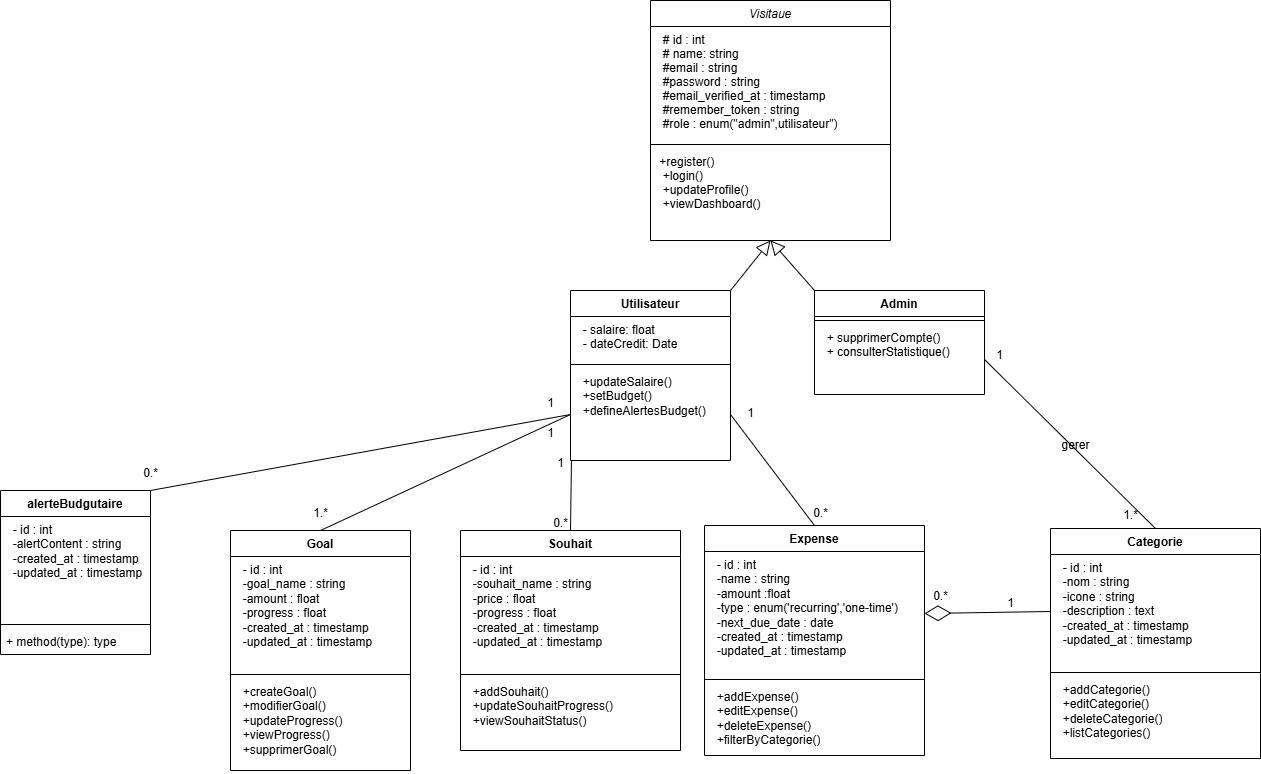

The diagram above was exported from draw.io. Its source (the exported page's mxGraphModel, read from the mxfile embedded in the PNG):
<mxGraphModel dx="2108" dy="1696" grid="1" gridSize="10" guides="1" tooltips="1" connect="1" arrows="1" fold="1" page="1" pageScale="1" pageWidth="827" pageHeight="1169" math="0" shadow="0">
  <root>
    <mxCell id="WIyWlLk6GJQsqaUBKTNV-0" />
    <mxCell id="WIyWlLk6GJQsqaUBKTNV-1" parent="WIyWlLk6GJQsqaUBKTNV-0" />
    <mxCell id="zkfFHV4jXpPFQw0GAbJ--0" value="Visitaue" style="swimlane;fontStyle=2;align=center;verticalAlign=top;childLayout=stackLayout;horizontal=1;startSize=26;horizontalStack=0;resizeParent=1;resizeLast=0;collapsible=1;marginBottom=0;rounded=0;shadow=0;strokeWidth=1;" parent="WIyWlLk6GJQsqaUBKTNV-1" vertex="1">
      <mxGeometry x="250" y="-10" width="240" height="240" as="geometry">
        <mxRectangle x="230" y="140" width="160" height="26" as="alternateBounds" />
      </mxGeometry>
    </mxCell>
    <mxCell id="zkfFHV4jXpPFQw0GAbJ--1" value="  # id : int&#10;  # name: string&#10;  #email : string&#10;  #password : string&#10;  #email_verified_at : timestamp&#10;  #remember_token : string  &#10;  #role : enum(&quot;admin&quot;,utilisateur&quot;)" style="text;align=left;verticalAlign=top;spacingLeft=4;spacingRight=4;overflow=hidden;rotatable=0;points=[[0,0.5],[1,0.5]];portConstraint=eastwest;" parent="zkfFHV4jXpPFQw0GAbJ--0" vertex="1">
      <mxGeometry y="26" width="240" height="114" as="geometry" />
    </mxCell>
    <mxCell id="zkfFHV4jXpPFQw0GAbJ--4" value="" style="line;html=1;strokeWidth=1;align=left;verticalAlign=middle;spacingTop=-1;spacingLeft=3;spacingRight=3;rotatable=0;labelPosition=right;points=[];portConstraint=eastwest;" parent="zkfFHV4jXpPFQw0GAbJ--0" vertex="1">
      <mxGeometry y="140" width="240" height="8" as="geometry" />
    </mxCell>
    <mxCell id="zkfFHV4jXpPFQw0GAbJ--5" value=" +register()&#10;  +login()&#10;  +updateProfile()&#10;  +viewDashboard()" style="text;align=left;verticalAlign=top;spacingLeft=4;spacingRight=4;overflow=hidden;rotatable=0;points=[[0,0.5],[1,0.5]];portConstraint=eastwest;" parent="zkfFHV4jXpPFQw0GAbJ--0" vertex="1">
      <mxGeometry y="148" width="240" height="72" as="geometry" />
    </mxCell>
    <mxCell id="sk_kL0BPLv8UVPOL87ut-1" value="Utilisateur" style="swimlane;fontStyle=1;align=center;verticalAlign=top;childLayout=stackLayout;horizontal=1;startSize=26;horizontalStack=0;resizeParent=1;resizeParentMax=0;resizeLast=0;collapsible=1;marginBottom=0;whiteSpace=wrap;html=1;" parent="WIyWlLk6GJQsqaUBKTNV-1" vertex="1">
      <mxGeometry x="170" y="280" width="160" height="170" as="geometry" />
    </mxCell>
    <mxCell id="sk_kL0BPLv8UVPOL87ut-2" value="&lt;div&gt;&amp;nbsp; - salaire: float&lt;/div&gt;&lt;div&gt;&amp;nbsp; - dateCredit: Date&lt;/div&gt;" style="text;strokeColor=none;fillColor=none;align=left;verticalAlign=top;spacingLeft=4;spacingRight=4;overflow=hidden;rotatable=0;points=[[0,0.5],[1,0.5]];portConstraint=eastwest;whiteSpace=wrap;html=1;" parent="sk_kL0BPLv8UVPOL87ut-1" vertex="1">
      <mxGeometry y="26" width="160" height="44" as="geometry" />
    </mxCell>
    <mxCell id="sk_kL0BPLv8UVPOL87ut-3" value="" style="line;strokeWidth=1;fillColor=none;align=left;verticalAlign=middle;spacingTop=-1;spacingLeft=3;spacingRight=3;rotatable=0;labelPosition=right;points=[];portConstraint=eastwest;strokeColor=inherit;" parent="sk_kL0BPLv8UVPOL87ut-1" vertex="1">
      <mxGeometry y="70" width="160" height="8" as="geometry" />
    </mxCell>
    <mxCell id="sk_kL0BPLv8UVPOL87ut-4" value="&lt;div&gt;&amp;nbsp; +updateSalaire()&lt;/div&gt;&lt;div&gt;&amp;nbsp; +setBudget()&lt;/div&gt;&lt;div&gt;&amp;nbsp; +defineAlertesBudget()&lt;/div&gt;" style="text;strokeColor=none;fillColor=none;align=left;verticalAlign=top;spacingLeft=4;spacingRight=4;overflow=hidden;rotatable=0;points=[[0,0.5],[1,0.5]];portConstraint=eastwest;whiteSpace=wrap;html=1;" parent="sk_kL0BPLv8UVPOL87ut-1" vertex="1">
      <mxGeometry y="78" width="160" height="92" as="geometry" />
    </mxCell>
    <mxCell id="sk_kL0BPLv8UVPOL87ut-5" value="Admin" style="swimlane;fontStyle=1;align=center;verticalAlign=top;childLayout=stackLayout;horizontal=1;startSize=26;horizontalStack=0;resizeParent=1;resizeParentMax=0;resizeLast=0;collapsible=1;marginBottom=0;whiteSpace=wrap;html=1;" parent="WIyWlLk6GJQsqaUBKTNV-1" vertex="1">
      <mxGeometry x="414" y="280" width="170" height="104" as="geometry" />
    </mxCell>
    <mxCell id="sk_kL0BPLv8UVPOL87ut-7" value="" style="line;strokeWidth=1;fillColor=none;align=left;verticalAlign=middle;spacingTop=-1;spacingLeft=3;spacingRight=3;rotatable=0;labelPosition=right;points=[];portConstraint=eastwest;strokeColor=inherit;" parent="sk_kL0BPLv8UVPOL87ut-5" vertex="1">
      <mxGeometry y="26" width="170" height="8" as="geometry" />
    </mxCell>
    <mxCell id="sk_kL0BPLv8UVPOL87ut-8" value="&lt;div&gt;&amp;nbsp; + supprimerCompte()&lt;/div&gt;&lt;div&gt;&amp;nbsp; + consulterStatistique()&lt;/div&gt;&lt;div&gt;&lt;br&gt;&lt;/div&gt;" style="text;strokeColor=none;fillColor=none;align=left;verticalAlign=top;spacingLeft=4;spacingRight=4;overflow=hidden;rotatable=0;points=[[0,0.5],[1,0.5]];portConstraint=eastwest;whiteSpace=wrap;html=1;" parent="sk_kL0BPLv8UVPOL87ut-5" vertex="1">
      <mxGeometry y="34" width="170" height="70" as="geometry" />
    </mxCell>
    <mxCell id="sk_kL0BPLv8UVPOL87ut-9" value="Expense" style="swimlane;fontStyle=1;align=center;verticalAlign=top;childLayout=stackLayout;horizontal=1;startSize=26;horizontalStack=0;resizeParent=1;resizeParentMax=0;resizeLast=0;collapsible=1;marginBottom=0;whiteSpace=wrap;html=1;" parent="WIyWlLk6GJQsqaUBKTNV-1" vertex="1">
      <mxGeometry x="304" y="515" width="220" height="230" as="geometry" />
    </mxCell>
    <mxCell id="sk_kL0BPLv8UVPOL87ut-10" value="&lt;div&gt;&amp;nbsp; - id : int&lt;/div&gt;&lt;div&gt;&lt;div&gt;&amp;nbsp; -name : string&lt;/div&gt;&lt;div&gt;&amp;nbsp; -amount :float&lt;/div&gt;&lt;div&gt;&amp;nbsp; -type : enum('recurring','one-time')&lt;/div&gt;&lt;div&gt;&lt;span style=&quot;background-color: transparent; color: light-dark(rgb(0, 0, 0), rgb(255, 255, 255));&quot;&gt;&amp;nbsp; -next_due_date : date&lt;/span&gt;&lt;/div&gt;&lt;div&gt;&amp;nbsp; -created_at : timestamp&lt;/div&gt;&lt;div&gt;&amp;nbsp; -updated_at : timestamp&lt;/div&gt;&lt;/div&gt;" style="text;strokeColor=none;fillColor=none;align=left;verticalAlign=top;spacingLeft=4;spacingRight=4;overflow=hidden;rotatable=0;points=[[0,0.5],[1,0.5]];portConstraint=eastwest;whiteSpace=wrap;html=1;" parent="sk_kL0BPLv8UVPOL87ut-9" vertex="1">
      <mxGeometry y="26" width="220" height="124" as="geometry" />
    </mxCell>
    <mxCell id="sk_kL0BPLv8UVPOL87ut-11" value="" style="line;strokeWidth=1;fillColor=none;align=left;verticalAlign=middle;spacingTop=-1;spacingLeft=3;spacingRight=3;rotatable=0;labelPosition=right;points=[];portConstraint=eastwest;strokeColor=inherit;" parent="sk_kL0BPLv8UVPOL87ut-9" vertex="1">
      <mxGeometry y="150" width="220" height="8" as="geometry" />
    </mxCell>
    <mxCell id="sk_kL0BPLv8UVPOL87ut-12" value="&lt;div&gt;&amp;nbsp; +addExpense()&lt;/div&gt;&lt;div&gt;&amp;nbsp; +editExpense()&lt;/div&gt;&lt;div&gt;&amp;nbsp; +deleteExpense()&lt;/div&gt;&lt;div&gt;&amp;nbsp; +filterByCategorie()&lt;/div&gt;" style="text;strokeColor=none;fillColor=none;align=left;verticalAlign=top;spacingLeft=4;spacingRight=4;overflow=hidden;rotatable=0;points=[[0,0.5],[1,0.5]];portConstraint=eastwest;whiteSpace=wrap;html=1;" parent="sk_kL0BPLv8UVPOL87ut-9" vertex="1">
      <mxGeometry y="158" width="220" height="72" as="geometry" />
    </mxCell>
    <mxCell id="sk_kL0BPLv8UVPOL87ut-13" value="Categorie" style="swimlane;fontStyle=1;align=center;verticalAlign=top;childLayout=stackLayout;horizontal=1;startSize=26;horizontalStack=0;resizeParent=1;resizeParentMax=0;resizeLast=0;collapsible=1;marginBottom=0;whiteSpace=wrap;html=1;" parent="WIyWlLk6GJQsqaUBKTNV-1" vertex="1">
      <mxGeometry x="650" y="518" width="210" height="230" as="geometry" />
    </mxCell>
    <mxCell id="sk_kL0BPLv8UVPOL87ut-14" value="&lt;div&gt;&amp;nbsp; - id : int&lt;/div&gt;&lt;div&gt;&lt;div&gt;&amp;nbsp; -nom : string&lt;/div&gt;&lt;div&gt;&amp;nbsp; -icone : string&lt;/div&gt;&lt;div&gt;&amp;nbsp; -description : text&lt;/div&gt;&lt;div&gt;&amp;nbsp; -created_at : timestamp&lt;/div&gt;&lt;div&gt;&amp;nbsp; -updated_at : timestamp&lt;/div&gt;&lt;/div&gt;" style="text;strokeColor=none;fillColor=none;align=left;verticalAlign=top;spacingLeft=4;spacingRight=4;overflow=hidden;rotatable=0;points=[[0,0.5],[1,0.5]];portConstraint=eastwest;whiteSpace=wrap;html=1;" parent="sk_kL0BPLv8UVPOL87ut-13" vertex="1">
      <mxGeometry y="26" width="210" height="114" as="geometry" />
    </mxCell>
    <mxCell id="sk_kL0BPLv8UVPOL87ut-15" value="" style="line;strokeWidth=1;fillColor=none;align=left;verticalAlign=middle;spacingTop=-1;spacingLeft=3;spacingRight=3;rotatable=0;labelPosition=right;points=[];portConstraint=eastwest;strokeColor=inherit;" parent="sk_kL0BPLv8UVPOL87ut-13" vertex="1">
      <mxGeometry y="140" width="210" height="8" as="geometry" />
    </mxCell>
    <mxCell id="sk_kL0BPLv8UVPOL87ut-16" value="&lt;div&gt;&amp;nbsp; +addCategorie()&lt;/div&gt;&lt;div&gt;&amp;nbsp; +editCategorie()&lt;/div&gt;&lt;div&gt;&amp;nbsp; +deleteCategorie()&lt;/div&gt;&lt;div&gt;&amp;nbsp; +listCategories()&lt;/div&gt;" style="text;strokeColor=none;fillColor=none;align=left;verticalAlign=top;spacingLeft=4;spacingRight=4;overflow=hidden;rotatable=0;points=[[0,0.5],[1,0.5]];portConstraint=eastwest;whiteSpace=wrap;html=1;" parent="sk_kL0BPLv8UVPOL87ut-13" vertex="1">
      <mxGeometry y="148" width="210" height="82" as="geometry" />
    </mxCell>
    <mxCell id="sk_kL0BPLv8UVPOL87ut-17" value="Goal" style="swimlane;fontStyle=1;align=center;verticalAlign=top;childLayout=stackLayout;horizontal=1;startSize=26;horizontalStack=0;resizeParent=1;resizeParentMax=0;resizeLast=0;collapsible=1;marginBottom=0;whiteSpace=wrap;html=1;" parent="WIyWlLk6GJQsqaUBKTNV-1" vertex="1">
      <mxGeometry x="-170" y="520" width="180" height="240" as="geometry" />
    </mxCell>
    <mxCell id="sk_kL0BPLv8UVPOL87ut-18" value="&lt;div&gt;&amp;nbsp; - id : int&lt;/div&gt;&lt;div&gt;&lt;div&gt;&amp;nbsp; -goal_name : string&lt;/div&gt;&lt;div&gt;&amp;nbsp; -amount : float&lt;/div&gt;&lt;div&gt;&amp;nbsp; -progress : float&lt;/div&gt;&lt;div&gt;&amp;nbsp; -created_at : timestamp&lt;/div&gt;&lt;div&gt;&amp;nbsp; -updated_at : timestamp&lt;/div&gt;&lt;/div&gt;" style="text;strokeColor=none;fillColor=none;align=left;verticalAlign=top;spacingLeft=4;spacingRight=4;overflow=hidden;rotatable=0;points=[[0,0.5],[1,0.5]];portConstraint=eastwest;whiteSpace=wrap;html=1;" parent="sk_kL0BPLv8UVPOL87ut-17" vertex="1">
      <mxGeometry y="26" width="180" height="114" as="geometry" />
    </mxCell>
    <mxCell id="sk_kL0BPLv8UVPOL87ut-19" value="" style="line;strokeWidth=1;fillColor=none;align=left;verticalAlign=middle;spacingTop=-1;spacingLeft=3;spacingRight=3;rotatable=0;labelPosition=right;points=[];portConstraint=eastwest;strokeColor=inherit;" parent="sk_kL0BPLv8UVPOL87ut-17" vertex="1">
      <mxGeometry y="140" width="180" height="8" as="geometry" />
    </mxCell>
    <mxCell id="sk_kL0BPLv8UVPOL87ut-20" value="&lt;div&gt;&amp;nbsp; +createGoal()&lt;/div&gt;&lt;div&gt;&amp;nbsp; +modifierGoal()&lt;/div&gt;&lt;div&gt;&lt;span style=&quot;background-color: transparent; color: light-dark(rgb(0, 0, 0), rgb(255, 255, 255));&quot;&gt;&amp;nbsp; +updateProgress()&lt;/span&gt;&lt;/div&gt;&lt;div&gt;&amp;nbsp; +viewProgress()&lt;/div&gt;&lt;div&gt;&amp;nbsp; +supprimerGoal()&lt;/div&gt;" style="text;strokeColor=none;fillColor=none;align=left;verticalAlign=top;spacingLeft=4;spacingRight=4;overflow=hidden;rotatable=0;points=[[0,0.5],[1,0.5]];portConstraint=eastwest;whiteSpace=wrap;html=1;" parent="sk_kL0BPLv8UVPOL87ut-17" vertex="1">
      <mxGeometry y="148" width="180" height="92" as="geometry" />
    </mxCell>
    <mxCell id="sk_kL0BPLv8UVPOL87ut-21" value="Souhait" style="swimlane;fontStyle=1;align=center;verticalAlign=top;childLayout=stackLayout;horizontal=1;startSize=26;horizontalStack=0;resizeParent=1;resizeParentMax=0;resizeLast=0;collapsible=1;marginBottom=0;whiteSpace=wrap;html=1;" parent="WIyWlLk6GJQsqaUBKTNV-1" vertex="1">
      <mxGeometry x="60" y="520" width="220" height="220" as="geometry" />
    </mxCell>
    <mxCell id="sk_kL0BPLv8UVPOL87ut-22" value="&lt;div&gt;&amp;nbsp; - id : int&lt;/div&gt;&lt;div&gt;&lt;div&gt;&amp;nbsp; -souhait_name : string&lt;/div&gt;&lt;div&gt;&amp;nbsp; -price : float&lt;/div&gt;&lt;div&gt;&amp;nbsp; -progress : float&lt;/div&gt;&lt;div&gt;&amp;nbsp; -created_at : timestamp&lt;/div&gt;&lt;div&gt;&amp;nbsp; -updated_at : timestamp&lt;/div&gt;&lt;/div&gt;" style="text;strokeColor=none;fillColor=none;align=left;verticalAlign=top;spacingLeft=4;spacingRight=4;overflow=hidden;rotatable=0;points=[[0,0.5],[1,0.5]];portConstraint=eastwest;whiteSpace=wrap;html=1;" parent="sk_kL0BPLv8UVPOL87ut-21" vertex="1">
      <mxGeometry y="26" width="220" height="114" as="geometry" />
    </mxCell>
    <mxCell id="sk_kL0BPLv8UVPOL87ut-23" value="" style="line;strokeWidth=1;fillColor=none;align=left;verticalAlign=middle;spacingTop=-1;spacingLeft=3;spacingRight=3;rotatable=0;labelPosition=right;points=[];portConstraint=eastwest;strokeColor=inherit;" parent="sk_kL0BPLv8UVPOL87ut-21" vertex="1">
      <mxGeometry y="140" width="220" height="8" as="geometry" />
    </mxCell>
    <mxCell id="sk_kL0BPLv8UVPOL87ut-24" value="&lt;div&gt;&amp;nbsp; +addSouhait()&lt;/div&gt;&lt;div&gt;&amp;nbsp; +updateSouhaitProgress()&lt;/div&gt;&lt;div&gt;&amp;nbsp; +viewSouhaitStatus()&lt;/div&gt;" style="text;strokeColor=none;fillColor=none;align=left;verticalAlign=top;spacingLeft=4;spacingRight=4;overflow=hidden;rotatable=0;points=[[0,0.5],[1,0.5]];portConstraint=eastwest;whiteSpace=wrap;html=1;" parent="sk_kL0BPLv8UVPOL87ut-21" vertex="1">
      <mxGeometry y="148" width="220" height="72" as="geometry" />
    </mxCell>
    <mxCell id="sk_kL0BPLv8UVPOL87ut-25" value="" style="edgeStyle=none;html=1;endSize=12;endArrow=block;endFill=0;rounded=0;exitX=1;exitY=0;exitDx=0;exitDy=0;entryX=0.5;entryY=1;entryDx=0;entryDy=0;" parent="WIyWlLk6GJQsqaUBKTNV-1" source="sk_kL0BPLv8UVPOL87ut-1" target="zkfFHV4jXpPFQw0GAbJ--0" edge="1">
      <mxGeometry width="160" relative="1" as="geometry">
        <mxPoint x="290" y="280" as="sourcePoint" />
        <mxPoint x="360" y="240" as="targetPoint" />
      </mxGeometry>
    </mxCell>
    <mxCell id="sk_kL0BPLv8UVPOL87ut-26" value="" style="edgeStyle=none;html=1;endSize=12;endArrow=block;endFill=0;rounded=0;exitX=0;exitY=0;exitDx=0;exitDy=0;entryX=0.5;entryY=1;entryDx=0;entryDy=0;" parent="WIyWlLk6GJQsqaUBKTNV-1" source="sk_kL0BPLv8UVPOL87ut-5" target="zkfFHV4jXpPFQw0GAbJ--0" edge="1">
      <mxGeometry width="160" relative="1" as="geometry">
        <mxPoint x="170" y="300" as="sourcePoint" />
        <mxPoint x="380" y="290" as="targetPoint" />
      </mxGeometry>
    </mxCell>
    <mxCell id="sk_kL0BPLv8UVPOL87ut-28" value="" style="endArrow=none;html=1;rounded=0;entryX=1;entryY=0.5;entryDx=0;entryDy=0;exitX=0.5;exitY=0;exitDx=0;exitDy=0;" parent="WIyWlLk6GJQsqaUBKTNV-1" source="sk_kL0BPLv8UVPOL87ut-13" target="sk_kL0BPLv8UVPOL87ut-8" edge="1">
      <mxGeometry width="50" height="50" relative="1" as="geometry">
        <mxPoint x="340" y="550" as="sourcePoint" />
        <mxPoint x="390" y="500" as="targetPoint" />
      </mxGeometry>
    </mxCell>
    <mxCell id="sk_kL0BPLv8UVPOL87ut-29" value="gerer" style="text;html=1;align=center;verticalAlign=middle;resizable=0;points=[];autosize=1;strokeColor=none;fillColor=none;" parent="WIyWlLk6GJQsqaUBKTNV-1" vertex="1">
      <mxGeometry x="650" y="420" width="50" height="30" as="geometry" />
    </mxCell>
    <mxCell id="sk_kL0BPLv8UVPOL87ut-30" value="1.*" style="text;html=1;align=center;verticalAlign=middle;resizable=0;points=[];autosize=1;strokeColor=none;fillColor=none;" parent="WIyWlLk6GJQsqaUBKTNV-1" vertex="1">
      <mxGeometry x="710" y="490" width="40" height="30" as="geometry" />
    </mxCell>
    <mxCell id="sk_kL0BPLv8UVPOL87ut-31" value="1" style="text;html=1;align=center;verticalAlign=middle;resizable=0;points=[];autosize=1;strokeColor=none;fillColor=none;" parent="WIyWlLk6GJQsqaUBKTNV-1" vertex="1">
      <mxGeometry x="584" y="330" width="30" height="30" as="geometry" />
    </mxCell>
    <mxCell id="sk_kL0BPLv8UVPOL87ut-32" value="" style="endArrow=none;html=1;rounded=0;exitX=0.5;exitY=0;exitDx=0;exitDy=0;entryX=0.006;entryY=0.998;entryDx=0;entryDy=0;entryPerimeter=0;" parent="WIyWlLk6GJQsqaUBKTNV-1" source="sk_kL0BPLv8UVPOL87ut-21" target="sk_kL0BPLv8UVPOL87ut-4" edge="1">
      <mxGeometry width="50" height="50" relative="1" as="geometry">
        <mxPoint x="340" y="550" as="sourcePoint" />
        <mxPoint x="390" y="500" as="targetPoint" />
      </mxGeometry>
    </mxCell>
    <mxCell id="sk_kL0BPLv8UVPOL87ut-33" value="" style="endArrow=none;html=1;rounded=0;entryX=0;entryY=0.5;entryDx=0;entryDy=0;exitX=0.5;exitY=0;exitDx=0;exitDy=0;" parent="WIyWlLk6GJQsqaUBKTNV-1" source="sk_kL0BPLv8UVPOL87ut-17" target="sk_kL0BPLv8UVPOL87ut-4" edge="1">
      <mxGeometry width="50" height="50" relative="1" as="geometry">
        <mxPoint x="340" y="550" as="sourcePoint" />
        <mxPoint x="390" y="500" as="targetPoint" />
      </mxGeometry>
    </mxCell>
    <mxCell id="sk_kL0BPLv8UVPOL87ut-34" value="" style="endArrow=none;html=1;rounded=0;entryX=1;entryY=0.5;entryDx=0;entryDy=0;exitX=0.5;exitY=0;exitDx=0;exitDy=0;" parent="WIyWlLk6GJQsqaUBKTNV-1" source="sk_kL0BPLv8UVPOL87ut-9" target="sk_kL0BPLv8UVPOL87ut-4" edge="1">
      <mxGeometry width="50" height="50" relative="1" as="geometry">
        <mxPoint x="290" y="500" as="sourcePoint" />
        <mxPoint x="340" y="450" as="targetPoint" />
      </mxGeometry>
    </mxCell>
    <mxCell id="sk_kL0BPLv8UVPOL87ut-35" value="" style="endArrow=diamondThin;endFill=0;endSize=24;html=1;rounded=0;exitX=0;exitY=0.5;exitDx=0;exitDy=0;entryX=1;entryY=0.5;entryDx=0;entryDy=0;" parent="WIyWlLk6GJQsqaUBKTNV-1" source="sk_kL0BPLv8UVPOL87ut-14" target="sk_kL0BPLv8UVPOL87ut-10" edge="1">
      <mxGeometry width="160" relative="1" as="geometry">
        <mxPoint x="240" y="470" as="sourcePoint" />
        <mxPoint x="400" y="470" as="targetPoint" />
      </mxGeometry>
    </mxCell>
    <mxCell id="sk_kL0BPLv8UVPOL87ut-36" value="1" style="text;html=1;align=center;verticalAlign=middle;resizable=0;points=[];autosize=1;strokeColor=none;fillColor=none;" parent="WIyWlLk6GJQsqaUBKTNV-1" vertex="1">
      <mxGeometry x="335" y="388" width="30" height="30" as="geometry" />
    </mxCell>
    <mxCell id="sk_kL0BPLv8UVPOL87ut-37" value="0.*&lt;div&gt;&lt;br&gt;&lt;/div&gt;" style="text;html=1;align=center;verticalAlign=middle;resizable=0;points=[];autosize=1;strokeColor=none;fillColor=none;" parent="WIyWlLk6GJQsqaUBKTNV-1" vertex="1">
      <mxGeometry x="400" y="490" width="40" height="40" as="geometry" />
    </mxCell>
    <mxCell id="sk_kL0BPLv8UVPOL87ut-38" value="1" style="text;html=1;align=center;verticalAlign=middle;resizable=0;points=[];autosize=1;strokeColor=none;fillColor=none;" parent="WIyWlLk6GJQsqaUBKTNV-1" vertex="1">
      <mxGeometry x="595" y="578" width="30" height="30" as="geometry" />
    </mxCell>
    <mxCell id="sk_kL0BPLv8UVPOL87ut-39" value="0.*&lt;div&gt;&lt;br&gt;&lt;/div&gt;" style="text;html=1;align=center;verticalAlign=middle;resizable=0;points=[];autosize=1;strokeColor=none;fillColor=none;" parent="WIyWlLk6GJQsqaUBKTNV-1" vertex="1">
      <mxGeometry x="520" y="573" width="40" height="40" as="geometry" />
    </mxCell>
    <mxCell id="sk_kL0BPLv8UVPOL87ut-40" value="1" style="text;html=1;align=center;verticalAlign=middle;resizable=0;points=[];autosize=1;strokeColor=none;fillColor=none;" parent="WIyWlLk6GJQsqaUBKTNV-1" vertex="1">
      <mxGeometry x="145" y="438" width="30" height="30" as="geometry" />
    </mxCell>
    <mxCell id="sk_kL0BPLv8UVPOL87ut-41" value="0.*" style="text;html=1;align=center;verticalAlign=middle;resizable=0;points=[];autosize=1;strokeColor=none;fillColor=none;" parent="WIyWlLk6GJQsqaUBKTNV-1" vertex="1">
      <mxGeometry x="140" y="498" width="40" height="30" as="geometry" />
    </mxCell>
    <mxCell id="sk_kL0BPLv8UVPOL87ut-42" value="1" style="text;html=1;align=center;verticalAlign=middle;resizable=0;points=[];autosize=1;strokeColor=none;fillColor=none;" parent="WIyWlLk6GJQsqaUBKTNV-1" vertex="1">
      <mxGeometry x="135" y="378" width="30" height="30" as="geometry" />
    </mxCell>
    <mxCell id="sk_kL0BPLv8UVPOL87ut-43" value="1.*" style="text;html=1;align=center;verticalAlign=middle;resizable=0;points=[];autosize=1;strokeColor=none;fillColor=none;" parent="WIyWlLk6GJQsqaUBKTNV-1" vertex="1">
      <mxGeometry x="-100" y="488" width="40" height="30" as="geometry" />
    </mxCell>
    <mxCell id="0EOCrIOwX0Tzo8fM5Ewu-0" value="alerteBudgutaire" style="swimlane;fontStyle=1;align=center;verticalAlign=top;childLayout=stackLayout;horizontal=1;startSize=26;horizontalStack=0;resizeParent=1;resizeParentMax=0;resizeLast=0;collapsible=1;marginBottom=0;whiteSpace=wrap;html=1;" parent="WIyWlLk6GJQsqaUBKTNV-1" vertex="1">
      <mxGeometry x="-400" y="480" width="150" height="164" as="geometry" />
    </mxCell>
    <mxCell id="0EOCrIOwX0Tzo8fM5Ewu-1" value="&lt;div&gt;&amp;nbsp; - id : int&lt;/div&gt;&lt;div&gt;&lt;div&gt;&amp;nbsp; -alertContent : string&lt;/div&gt;&lt;div&gt;&amp;nbsp; -created_at : timestamp&lt;/div&gt;&lt;div&gt;&amp;nbsp; -updated_at : timestamp&lt;/div&gt;&lt;/div&gt;" style="text;strokeColor=none;fillColor=none;align=left;verticalAlign=top;spacingLeft=4;spacingRight=4;overflow=hidden;rotatable=0;points=[[0,0.5],[1,0.5]];portConstraint=eastwest;whiteSpace=wrap;html=1;" parent="0EOCrIOwX0Tzo8fM5Ewu-0" vertex="1">
      <mxGeometry y="26" width="150" height="104" as="geometry" />
    </mxCell>
    <mxCell id="0EOCrIOwX0Tzo8fM5Ewu-2" value="" style="line;strokeWidth=1;fillColor=none;align=left;verticalAlign=middle;spacingTop=-1;spacingLeft=3;spacingRight=3;rotatable=0;labelPosition=right;points=[];portConstraint=eastwest;strokeColor=inherit;" parent="0EOCrIOwX0Tzo8fM5Ewu-0" vertex="1">
      <mxGeometry y="130" width="150" height="8" as="geometry" />
    </mxCell>
    <mxCell id="0EOCrIOwX0Tzo8fM5Ewu-3" value="+ method(type): type" style="text;strokeColor=none;fillColor=none;align=left;verticalAlign=top;spacingLeft=4;spacingRight=4;overflow=hidden;rotatable=0;points=[[0,0.5],[1,0.5]];portConstraint=eastwest;whiteSpace=wrap;html=1;" parent="0EOCrIOwX0Tzo8fM5Ewu-0" vertex="1">
      <mxGeometry y="138" width="150" height="26" as="geometry" />
    </mxCell>
    <mxCell id="0EOCrIOwX0Tzo8fM5Ewu-6" value="" style="endArrow=none;html=1;rounded=0;entryX=0;entryY=0.5;entryDx=0;entryDy=0;exitX=1;exitY=0;exitDx=0;exitDy=0;" parent="WIyWlLk6GJQsqaUBKTNV-1" source="0EOCrIOwX0Tzo8fM5Ewu-0" target="sk_kL0BPLv8UVPOL87ut-4" edge="1">
      <mxGeometry width="50" height="50" relative="1" as="geometry">
        <mxPoint x="-180" y="461" as="sourcePoint" />
        <mxPoint x="70" y="345" as="targetPoint" />
      </mxGeometry>
    </mxCell>
    <mxCell id="0EOCrIOwX0Tzo8fM5Ewu-7" value="0.*" style="text;html=1;align=center;verticalAlign=middle;resizable=0;points=[];autosize=1;strokeColor=none;fillColor=none;" parent="WIyWlLk6GJQsqaUBKTNV-1" vertex="1">
      <mxGeometry x="-270" y="448" width="40" height="30" as="geometry" />
    </mxCell>
    <mxCell id="0EOCrIOwX0Tzo8fM5Ewu-8" value="1" style="text;html=1;align=center;verticalAlign=middle;resizable=0;points=[];autosize=1;strokeColor=none;fillColor=none;" parent="WIyWlLk6GJQsqaUBKTNV-1" vertex="1">
      <mxGeometry x="135" y="408" width="30" height="30" as="geometry" />
    </mxCell>
  </root>
</mxGraphModel>